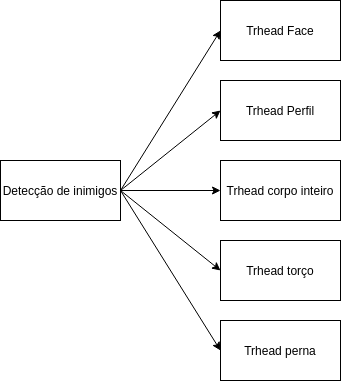

The diagram above was exported from draw.io. Its source (the exported page's mxGraphModel, read from the mxfile embedded in the PNG):
<mxGraphModel dx="478" dy="1582" grid="1" gridSize="10" guides="1" tooltips="1" connect="1" arrows="1" fold="1" page="1" pageScale="1" pageWidth="827" pageHeight="1169" math="0" shadow="0">
  <root>
    <mxCell id="0" />
    <mxCell id="1" parent="0" />
    <mxCell id="8qvKGwV5rtPeq0LQvgV3-7" style="rounded=0;orthogonalLoop=1;jettySize=auto;html=1;exitX=1;exitY=0.5;exitDx=0;exitDy=0;entryX=0;entryY=0.5;entryDx=0;entryDy=0;" edge="1" parent="1" source="8qvKGwV5rtPeq0LQvgV3-1" target="8qvKGwV5rtPeq0LQvgV3-2">
      <mxGeometry relative="1" as="geometry" />
    </mxCell>
    <mxCell id="8qvKGwV5rtPeq0LQvgV3-8" style="edgeStyle=none;rounded=0;orthogonalLoop=1;jettySize=auto;html=1;exitX=1;exitY=0.5;exitDx=0;exitDy=0;entryX=0;entryY=0.5;entryDx=0;entryDy=0;" edge="1" parent="1" source="8qvKGwV5rtPeq0LQvgV3-1" target="8qvKGwV5rtPeq0LQvgV3-3">
      <mxGeometry relative="1" as="geometry" />
    </mxCell>
    <mxCell id="8qvKGwV5rtPeq0LQvgV3-9" style="edgeStyle=none;rounded=0;orthogonalLoop=1;jettySize=auto;html=1;exitX=1;exitY=0.5;exitDx=0;exitDy=0;" edge="1" parent="1" source="8qvKGwV5rtPeq0LQvgV3-1" target="8qvKGwV5rtPeq0LQvgV3-4">
      <mxGeometry relative="1" as="geometry" />
    </mxCell>
    <mxCell id="8qvKGwV5rtPeq0LQvgV3-10" style="edgeStyle=none;rounded=0;orthogonalLoop=1;jettySize=auto;html=1;exitX=1;exitY=0.5;exitDx=0;exitDy=0;entryX=0;entryY=0.5;entryDx=0;entryDy=0;" edge="1" parent="1" source="8qvKGwV5rtPeq0LQvgV3-1" target="8qvKGwV5rtPeq0LQvgV3-5">
      <mxGeometry relative="1" as="geometry" />
    </mxCell>
    <mxCell id="8qvKGwV5rtPeq0LQvgV3-11" style="edgeStyle=none;rounded=0;orthogonalLoop=1;jettySize=auto;html=1;exitX=1;exitY=0.5;exitDx=0;exitDy=0;entryX=0;entryY=0.5;entryDx=0;entryDy=0;" edge="1" parent="1" source="8qvKGwV5rtPeq0LQvgV3-1" target="8qvKGwV5rtPeq0LQvgV3-6">
      <mxGeometry relative="1" as="geometry" />
    </mxCell>
    <mxCell id="8qvKGwV5rtPeq0LQvgV3-1" value="Detecção de inimigos" style="rounded=0;whiteSpace=wrap;html=1;" vertex="1" parent="1">
      <mxGeometry x="40" y="140" width="120" height="60" as="geometry" />
    </mxCell>
    <mxCell id="8qvKGwV5rtPeq0LQvgV3-2" value="Trhead Face" style="rounded=0;whiteSpace=wrap;html=1;" vertex="1" parent="1">
      <mxGeometry x="260" y="-20" width="120" height="60" as="geometry" />
    </mxCell>
    <mxCell id="8qvKGwV5rtPeq0LQvgV3-3" value="Trhead Perfil" style="rounded=0;whiteSpace=wrap;html=1;" vertex="1" parent="1">
      <mxGeometry x="260" y="60" width="120" height="60" as="geometry" />
    </mxCell>
    <mxCell id="8qvKGwV5rtPeq0LQvgV3-4" value="Trhead corpo inteiro" style="rounded=0;whiteSpace=wrap;html=1;" vertex="1" parent="1">
      <mxGeometry x="260" y="140" width="120" height="60" as="geometry" />
    </mxCell>
    <mxCell id="8qvKGwV5rtPeq0LQvgV3-5" value="Trhead torço" style="rounded=0;whiteSpace=wrap;html=1;" vertex="1" parent="1">
      <mxGeometry x="260" y="220" width="120" height="60" as="geometry" />
    </mxCell>
    <mxCell id="8qvKGwV5rtPeq0LQvgV3-6" value="Trhead perna" style="rounded=0;whiteSpace=wrap;html=1;" vertex="1" parent="1">
      <mxGeometry x="260" y="300" width="120" height="60" as="geometry" />
    </mxCell>
  </root>
</mxGraphModel>